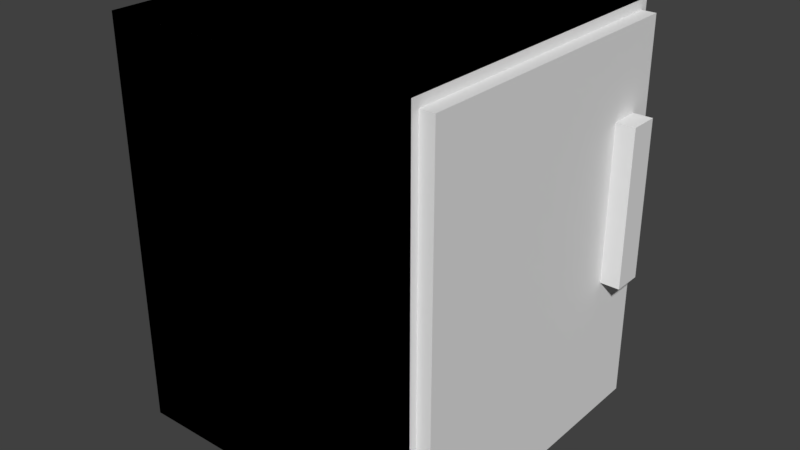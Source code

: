 # Source: Cupboard.blend  (saved by Blender 2.79.0; exported with 4.5.12 LTS)
import bpy
from mathutils import Matrix  # noqa: F401  (used for matrix-valued properties, if any)

bpy.ops.wm.read_factory_settings(use_empty=True)
scene = bpy.context.scene
scene.name = 'Scene'

# ---- collections
col_collection_1 = bpy.data.collections.new('Collection 1'); scene.collection.children.link(col_collection_1)

# ---- world
world_world = bpy.data.worlds.new('World'); scene.world = world_world
world_world.color = (0.05088, 0.05088, 0.05088)
world_world.use_sun_shadow = False
world_world.sun_shadow_jitter_overblur = 0.0
world_world.cycles.sampling_method = 'MANUAL'

# ---- meshes
me_cube_002 = bpy.data.meshes.new('Cube.002')
me_cube_002.from_pydata([(0.991, -0.9496, -0.9496), (0.991, -0.9496, 0.9496), (0.991, 0.9496, -0.9496), (0.991, 0.9496, 0.9496), (1.09, -0.9496, -0.9496), (1.09, -0.9496, 0.9496), (1.09, 0.9496, -0.9496), (1.09, 0.9496, 0.9496)], [], [(0, 1, 3, 2), (2, 3, 7, 6), (6, 7, 5, 4), (4, 5, 1, 0), (2, 6, 4, 0), (7, 3, 1, 5)])
_uv = me_cube_002.uv_layers.new(name='UVMap')
_uv.uv.foreach_set('vector', [0.0252, 0.596, 0.0252, 1.546, 0.9748, 1.546, 0.9748, 0.596, 0.003982, 0.596, 0.003982, 1.546, 0.05333, 1.546, 0.05333, 0.596, 0.9748, 0.596, 0.9748, 1.546, 0.0252, 1.546, 0.0252, 0.596, 0.05333, 0.596, 0.05333, 1.546, 0.003982, 1.546, 0.003982, 0.596, 0.003982, 0.9748, 0.05333, 0.9748, 0.05333, 0.0252, 0.003982, 0.0252, 0.05333, 0.9748, 0.003982, 0.9748, 0.003982, 0.0252, 0.05333, 0.0252])
me_cube_002.use_remesh_preserve_volume = False
me_cube_002.use_remesh_preserve_attributes = False
me_cube_002.use_mirror_vertex_groups = False
me_cube_002.update()
me_cube_003 = bpy.data.meshes.new('Cube.003')
me_cube_003.from_pydata([(-1.0, -1.0, -1.0), (-1.0, -1.0, 1.0), (-1.0, 1.0, -1.0), (-1.0, 1.0, 1.0), (1.0, -1.0, -1.0), (1.0, -1.0, 1.0), (1.0, 1.0, -1.0), (1.0, 1.0, 1.0)], [], [(0, 1, 3, 2), (2, 3, 7, 6), (6, 7, 5, 4), (4, 5, 1, 0), (2, 6, 4, 0), (7, 3, 1, 5)])
_uv = me_cube_003.uv_layers.new(name='UVMap')
_uv.uv.foreach_set('vector', [0.3519, 0.6707, 0.3519, 1.671, 1.352, 1.671, 1.352, 0.6707, 0.5731, 0.6707, 0.5731, 1.671, 1.573, 1.671, 1.573, 0.6707, 0.3519, 0.6707, 0.3519, 1.671, -0.6481, 1.671, -0.6481, 0.6707, 0.5731, 0.6707, 0.5731, 1.671, -0.4269, 1.671, -0.4269, 0.6707, 0.5731, 0.3519, 1.573, 0.3519, 1.573, -0.6481, 0.5731, -0.6481, 0.5731, 0.3519, -0.4269, 0.3519, -0.4269, -0.6481, 0.5731, -0.6481])
me_cube_003.use_remesh_preserve_volume = False
me_cube_003.use_remesh_preserve_attributes = False
me_cube_003.use_mirror_vertex_groups = False
me_cube_003.update()
me_cube_001 = bpy.data.meshes.new('Cube.001')
me_cube_001.from_pydata([(-1.0, -1.0, 0.0), (-1.0, -1.0, 2.0), (-1.0, 1.0, 0.0), (-1.0, 1.0, 2.0), (1.0, -1.0, 0.0), (1.0, -1.0, 2.0), (1.0, 1.0, 0.0), (1.0, 1.0, 2.0), (1.0, 0.8341, 1.834), (1.0, 0.8341, 0.1659), (1.0, -0.8341, 0.1659), (1.0, -0.8341, 1.834), (1.0, 0.8341, 1.834), (1.0, 0.8341, 0.1659), (1.0, -0.8341, 0.1659), (1.0, -0.8341, 1.834), (-0.855, 0.8341, 1.834), (-0.855, 0.8341, 0.1659), (-0.855, -0.8341, 0.1659), (-0.855, -0.8341, 1.834), (-0.942, -0.942, 0.9342), (-0.942, -0.942, 1.042), (-0.942, 0.942, 0.9342), (-0.942, 0.942, 1.042), (0.942, -0.942, 0.9342), (0.942, -0.942, 1.042), (0.942, 0.942, 0.9342), (0.942, 0.942, 1.042), (-1.0, -1.0, 0.0), (-1.0, -1.0, 2.0), (-1.0, 1.0, 0.0), (-1.0, 1.0, 2.0), (1.0, -1.0, 0.0), (1.0, -1.0, 2.0), (1.0, 1.0, 0.0), (1.0, 1.0, 2.0)], [], [(0, 1, 3, 2), (2, 3, 7, 6), (4, 6, 9, 10), (4, 5, 1, 0), (2, 6, 4, 0), (7, 3, 1, 5), (8, 11, 15, 12), (7, 5, 11, 8), (6, 7, 8, 9), (5, 4, 10, 11), (15, 14, 18, 19), (9, 8, 12, 13), (11, 10, 14, 15), (10, 9, 13, 14), (17, 16, 19, 18), (14, 13, 17, 18), (12, 15, 19, 16), (13, 12, 16, 17), (20, 21, 23, 22), (22, 23, 27, 26), (26, 27, 25, 24), (24, 25, 21, 20), (22, 26, 24, 20), (27, 23, 21, 25), (28, 29, 31, 30), (30, 31, 35, 34), (32, 33, 29, 28), (30, 34, 32, 28), (35, 31, 29, 33)])
_uv = me_cube_001.uv_layers.new(name='UVMap')
_uv.uv.foreach_set('vector', [0.0, 0.4305, 0.0, 1.431, 1.0, 1.431, 1.0, 0.4305, 0.0, 0.4305, 0.0, 1.431, 1.0, 1.431, 1.0, 0.4305, 0.0, 0.4305, 1.0, 0.4305, 0.917, 0.5135, 0.08297, 0.5135, 0.0, 0.4305, 0.0, 1.431, -1.0, 1.431, -1.0, 0.4305, 0.0, 0.0, 1.0, 0.0, 1.0, -1.0, 0.0, -1.0, 0.0, 0.0, -1.0, 0.0, -1.0, -1.0, 0.0, -1.0, 0.0, 0.917, 0.0, 0.08297, 0.0, 0.08297, 0.0, 0.917, 0.0, 0.4305, -1.0, 0.4305, -0.917, 0.3475, -0.08297, 0.3475, 0.0, 0.4305, 0.0, 1.431, -0.08297, 1.348, -0.08297, 0.5135, 0.0, 0.4305, 0.0, -0.5695, 0.08297, -0.4865, 0.08297, 0.3475, 0.0, 0.3475, 0.0, -0.4865, -0.9275, -0.4865, -0.9275, 0.3475, 0.0, 0.917, 0.0, 0.917, 0.0, 0.917, 0.0, 0.917, 0.0, 0.08297, 0.0, 0.08297, 0.0, 0.08297, 0.0, 0.08297, 0.0, 0.08297, 0.0, 0.917, 0.0, 0.917, 0.0, 0.08297, 0.917, 0.5135, 0.917, 1.348, 0.08297, 1.348, 0.08297, 0.5135, 0.0, 0.08297, 0.0, 0.917, -0.9275, 0.917, -0.9275, 0.08297, 0.0, 0.917, 0.0, 0.08297, -0.9275, 0.08297, -0.9275, 0.917, 0.0, 0.5135, 0.0, 1.348, -0.9275, 1.348, -0.9275, 0.5135, 0.02901, 0.8976, 0.02901, 0.9516, 0.971, 0.9516, 0.971, 0.8976, 0.02901, 0.8976, 0.02901, 0.9516, 0.971, 0.9516, 0.971, 0.8976, 0.971, 0.8976, 0.971, 0.9516, 0.02901, 0.9516, 0.02901, 0.8976, 0.971, 0.8976, 0.971, 0.9516, 0.02901, 0.9516, 0.02901, 0.8976, 0.02901, 0.971, 0.971, 0.971, 0.971, 0.02901, 0.02901, 0.02901, 0.971, 0.971, 0.02901, 0.971, 0.02901, 0.02901, 0.971, 0.02901, 0.0, 0.4305, 0.0, 1.431, 1.0, 1.431, 1.0, 0.4305, 0.0, 0.4305, 0.0, 1.431, 1.0, 1.431, 1.0, 0.4305, 0.0, 0.4305, 0.0, 1.431, -1.0, 1.431, -1.0, 0.4305, 0.0, 0.0, 1.0, 0.0, 1.0, -1.0, 0.0, -1.0, 0.0, 0.0, -1.0, 0.0, -1.0, -1.0, 0.0, -1.0])
me_cube_001.use_remesh_preserve_volume = False
me_cube_001.use_remesh_preserve_attributes = False
me_cube_001.use_mirror_vertex_groups = False
me_cube_001.update()

# ---- objects
ob_door = bpy.data.objects.new('door', me_cube_002)
ob_handle = bpy.data.objects.new('handle', me_cube_003)
ob_back = bpy.data.objects.new('back', me_cube_001)

# ---- transforms, parenting, visibility, modifiers, constraints
ob_door.location = (0.0, 0.0, 1.142)
ob_door.scale = (1.0, 1.0, 1.277)
ob_door.lineart.crease_threshold = 0.0
ob_handle.parent = ob_door
ob_handle.matrix_parent_inverse = Matrix(((1.0, 0.0, 0.0, -0.0), (0.0, 1.0, 0.0, -0.0), (0.0, 0.0, 1.0, -1.003), (0.0, 0.0, 0.0, 1.0)))
ob_handle.location = (1.146, 0.7037, 1.159)
ob_handle.scale = (0.06531, 0.09294, 0.3854)
ob_handle.lineart.crease_threshold = 0.0
ob_back.location = (0.0, 0.0, -0.139)
ob_back.scale = (1.0, 1.0, 1.277)
ob_back.lineart.crease_threshold = 0.0

# ---- collection membership
col_collection_1.objects.link(ob_door)
col_collection_1.objects.link(ob_handle)
col_collection_1.objects.link(ob_back)

# ---- scene / render settings (as saved in the file)
scene.frame_start = 1; scene.frame_end = 250; scene.frame_set(1)
scene.render.engine = 'BLENDER_EEVEE_NEXT'
scene.render.resolution_percentage = 50
scene.render.dither_intensity = 0.0
scene.cycles.use_denoising = False
scene.cycles.samples = 128
scene.cycles.sampling_pattern = 'TABULATED_SOBOL'
scene.cycles.use_adaptive_sampling = False
scene.cycles.use_light_tree = False
scene.cycles.blur_glossy = 0.0
scene.cycles.sample_clamp_indirect = 0.0
scene.view_settings.view_transform = 'Standard'
bpy.context.view_layer.update()

# ---- added for rendering (the .blend has no active camera and no usable light): camera, sun
cam_auto = bpy.data.cameras.new('AutoCamera')
cam_auto.lens = 50.0
cam_auto.sensor_width = 36.0
cam_auto.clip_end = 1000.0
ob_auto_camera = bpy.data.objects.new('AutoCamera', cam_auto)
scene.collection.objects.link(ob_auto_camera)
ob_auto_camera.location = (3.73839, -4.35922, 4.04439)
ob_auto_camera.rotation_euler = (1.09748, -7.21219e-08, 0.694738)
scene.camera = ob_auto_camera
light_auto_sun = bpy.data.lights.new('AutoSun', 'SUN')
light_auto_sun.energy = 3.0
light_auto_sun.angle = 0.0523599
ob_auto_sun = bpy.data.objects.new('AutoSun', light_auto_sun)
scene.collection.objects.link(ob_auto_sun)
ob_auto_sun.rotation_euler = (0.872665, 0.174533, 0.523599)
bpy.context.view_layer.update()
